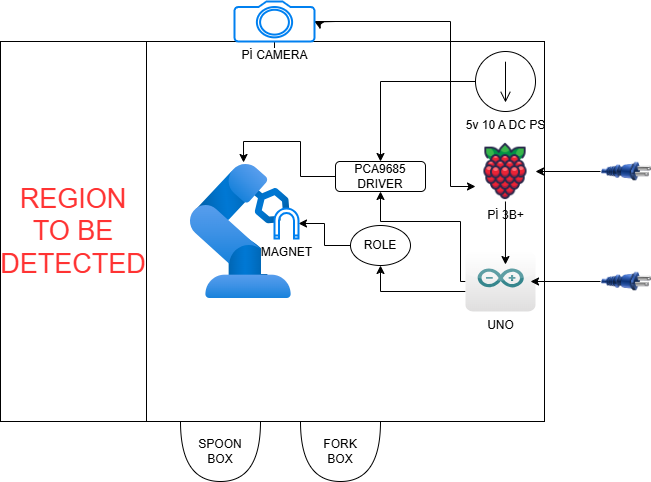

The diagram above was exported from draw.io. Its source (the exported page's mxGraphModel, read from the mxfile embedded in the PNG):
<mxGraphModel dx="1434" dy="780" grid="1" gridSize="10" guides="1" tooltips="1" connect="1" arrows="1" fold="1" page="1" pageScale="1" pageWidth="827" pageHeight="1169" math="0" shadow="0">
  <root>
    <mxCell id="0" />
    <mxCell id="1" parent="0" />
    <mxCell id="UihBvjYG3x3QE9FjtG9W-5" value="" style="rounded=0;whiteSpace=wrap;html=1;" vertex="1" parent="1">
      <mxGeometry x="144" y="300" width="540" height="380" as="geometry" />
    </mxCell>
    <mxCell id="UihBvjYG3x3QE9FjtG9W-1" value="" style="image;aspect=fixed;html=1;points=[];align=center;fontSize=12;image=img/lib/azure2/other/Defender_Industrial_Robot.svg;" vertex="1" parent="1">
      <mxGeometry x="330" y="423" width="100.65" height="134" as="geometry" />
    </mxCell>
    <mxCell id="UihBvjYG3x3QE9FjtG9W-37" style="edgeStyle=orthogonalEdgeStyle;rounded=0;orthogonalLoop=1;jettySize=auto;html=1;" edge="1" parent="1" source="UihBvjYG3x3QE9FjtG9W-8" target="UihBvjYG3x3QE9FjtG9W-13">
      <mxGeometry relative="1" as="geometry">
        <Array as="points">
          <mxPoint x="600" y="540" />
          <mxPoint x="600" y="480" />
          <mxPoint x="520" y="480" />
        </Array>
      </mxGeometry>
    </mxCell>
    <mxCell id="UihBvjYG3x3QE9FjtG9W-39" style="edgeStyle=orthogonalEdgeStyle;rounded=0;orthogonalLoop=1;jettySize=auto;html=1;entryX=0.5;entryY=1;entryDx=0;entryDy=0;" edge="1" parent="1" source="UihBvjYG3x3QE9FjtG9W-8" target="UihBvjYG3x3QE9FjtG9W-12">
      <mxGeometry relative="1" as="geometry">
        <Array as="points">
          <mxPoint x="520" y="550" />
        </Array>
      </mxGeometry>
    </mxCell>
    <mxCell id="UihBvjYG3x3QE9FjtG9W-8" value="UNO&lt;div&gt;&lt;span style=&quot;white-space: pre;&quot;&gt;&#09;&lt;/span&gt;&lt;br&gt;&lt;/div&gt;" style="dashed=0;outlineConnect=0;html=1;align=center;labelPosition=center;verticalLabelPosition=bottom;verticalAlign=top;shape=mxgraph.webicons.arduino;gradientColor=#DFDEDE" vertex="1" parent="1">
      <mxGeometry x="605" y="510" width="70" height="60" as="geometry" />
    </mxCell>
    <mxCell id="UihBvjYG3x3QE9FjtG9W-31" style="edgeStyle=orthogonalEdgeStyle;rounded=0;orthogonalLoop=1;jettySize=auto;html=1;" edge="1" parent="1" source="UihBvjYG3x3QE9FjtG9W-10" target="UihBvjYG3x3QE9FjtG9W-13">
      <mxGeometry relative="1" as="geometry" />
    </mxCell>
    <mxCell id="UihBvjYG3x3QE9FjtG9W-10" value="5v 10 A DC PS" style="pointerEvents=1;verticalLabelPosition=bottom;shadow=0;dashed=0;align=center;html=1;verticalAlign=top;shape=mxgraph.electrical.signal_sources.source;aspect=fixed;points=[[0.5,0,0],[1,0.5,0],[0.5,1,0],[0,0.5,0]];elSignalType=dc2;" vertex="1" parent="1">
      <mxGeometry x="615" y="310" width="60" height="60" as="geometry" />
    </mxCell>
    <mxCell id="UihBvjYG3x3QE9FjtG9W-11" value="Pİ 3B+" style="shape=image;html=1;verticalAlign=top;verticalLabelPosition=bottom;labelBackgroundColor=#ffffff;imageAspect=0;aspect=fixed;image=https://cdn1.iconfinder.com/data/icons/fruit-136/64/Fruit_iconfree_Filled_Outline_raspberry-healthy-organic-food-fruit_icon-128.png" vertex="1" parent="1">
      <mxGeometry x="615" y="400" width="60" height="60" as="geometry" />
    </mxCell>
    <mxCell id="UihBvjYG3x3QE9FjtG9W-34" value="" style="edgeStyle=orthogonalEdgeStyle;rounded=0;orthogonalLoop=1;jettySize=auto;html=1;" edge="1" parent="1" source="UihBvjYG3x3QE9FjtG9W-12" target="UihBvjYG3x3QE9FjtG9W-33">
      <mxGeometry relative="1" as="geometry" />
    </mxCell>
    <mxCell id="UihBvjYG3x3QE9FjtG9W-12" value="ROLE" style="ellipse;whiteSpace=wrap;html=1;" vertex="1" parent="1">
      <mxGeometry x="490" y="484" width="60" height="40" as="geometry" />
    </mxCell>
    <mxCell id="UihBvjYG3x3QE9FjtG9W-13" value="PCA9685&lt;div&gt;DRIVER&lt;/div&gt;" style="rounded=1;whiteSpace=wrap;html=1;" vertex="1" parent="1">
      <mxGeometry x="475" y="420" width="90" height="30" as="geometry" />
    </mxCell>
    <mxCell id="UihBvjYG3x3QE9FjtG9W-14" value="&lt;h1&gt;&lt;span style=&quot;background-color: initial; color: rgb(255, 51, 51); font-size: 27px; font-weight: normal;&quot;&gt;REGION TO BE DETECTED&lt;/span&gt;&lt;/h1&gt;" style="rounded=0;whiteSpace=wrap;html=1;" vertex="1" parent="1">
      <mxGeometry x="140" y="300" width="146" height="380" as="geometry" />
    </mxCell>
    <mxCell id="UihBvjYG3x3QE9FjtG9W-16" value="SPOON&lt;div&gt;BOX&lt;/div&gt;" style="shape=or;whiteSpace=wrap;html=1;direction=south;" vertex="1" parent="1">
      <mxGeometry x="320" y="680" width="80" height="60" as="geometry" />
    </mxCell>
    <mxCell id="UihBvjYG3x3QE9FjtG9W-17" value="FORK&lt;div&gt;BOX&lt;/div&gt;" style="shape=or;whiteSpace=wrap;html=1;direction=south;" vertex="1" parent="1">
      <mxGeometry x="440" y="680" width="80" height="60" as="geometry" />
    </mxCell>
    <mxCell id="UihBvjYG3x3QE9FjtG9W-18" style="edgeStyle=orthogonalEdgeStyle;rounded=0;orthogonalLoop=1;jettySize=auto;html=1;exitX=0.5;exitY=1;exitDx=0;exitDy=0;" edge="1" parent="1" source="UihBvjYG3x3QE9FjtG9W-11" target="UihBvjYG3x3QE9FjtG9W-11">
      <mxGeometry relative="1" as="geometry" />
    </mxCell>
    <mxCell id="UihBvjYG3x3QE9FjtG9W-30" style="edgeStyle=orthogonalEdgeStyle;rounded=0;orthogonalLoop=1;jettySize=auto;html=1;" edge="1" parent="1" source="UihBvjYG3x3QE9FjtG9W-21" target="UihBvjYG3x3QE9FjtG9W-5">
      <mxGeometry relative="1" as="geometry">
        <mxPoint x="475" y="280" as="sourcePoint" />
        <mxPoint x="640" y="400" as="targetPoint" />
        <Array as="points" />
      </mxGeometry>
    </mxCell>
    <mxCell id="UihBvjYG3x3QE9FjtG9W-35" style="edgeStyle=orthogonalEdgeStyle;rounded=0;orthogonalLoop=1;jettySize=auto;html=1;entryX=0;entryY=0.75;entryDx=0;entryDy=0;" edge="1" parent="1" source="UihBvjYG3x3QE9FjtG9W-21" target="UihBvjYG3x3QE9FjtG9W-11">
      <mxGeometry relative="1" as="geometry">
        <Array as="points">
          <mxPoint x="590" y="280" />
          <mxPoint x="590" y="445" />
        </Array>
      </mxGeometry>
    </mxCell>
    <mxCell id="UihBvjYG3x3QE9FjtG9W-29" style="edgeStyle=orthogonalEdgeStyle;rounded=0;orthogonalLoop=1;jettySize=auto;html=1;entryX=0.571;entryY=0.217;entryDx=0;entryDy=0;entryPerimeter=0;" edge="1" parent="1" source="UihBvjYG3x3QE9FjtG9W-11" target="UihBvjYG3x3QE9FjtG9W-8">
      <mxGeometry relative="1" as="geometry" />
    </mxCell>
    <mxCell id="UihBvjYG3x3QE9FjtG9W-33" value="MAGNET&lt;div&gt;&lt;br&gt;&lt;/div&gt;" style="html=1;verticalLabelPosition=bottom;align=center;labelBackgroundColor=#ffffff;verticalAlign=top;strokeWidth=2;strokeColor=#0080F0;shadow=0;dashed=0;shape=mxgraph.ios7.icons.magnet;pointerEvents=1;direction=west;" vertex="1" parent="1">
      <mxGeometry x="414" y="467" width="24" height="30" as="geometry" />
    </mxCell>
    <mxCell id="UihBvjYG3x3QE9FjtG9W-40" value="" style="edgeStyle=orthogonalEdgeStyle;rounded=0;orthogonalLoop=1;jettySize=auto;html=1;" edge="1" parent="1" target="UihBvjYG3x3QE9FjtG9W-21">
      <mxGeometry relative="1" as="geometry">
        <mxPoint x="475" y="280" as="sourcePoint" />
        <mxPoint x="414" y="300" as="targetPoint" />
        <Array as="points" />
      </mxGeometry>
    </mxCell>
    <mxCell id="UihBvjYG3x3QE9FjtG9W-21" value="Pİ CAMERA" style="html=1;verticalLabelPosition=bottom;align=center;labelBackgroundColor=#ffffff;verticalAlign=top;strokeWidth=2;strokeColor=#0080F0;shadow=0;dashed=0;shape=mxgraph.ios7.icons.camera;" vertex="1" parent="1">
      <mxGeometry x="374" y="260" width="80" height="40" as="geometry" />
    </mxCell>
    <mxCell id="UihBvjYG3x3QE9FjtG9W-43" style="edgeStyle=orthogonalEdgeStyle;rounded=0;orthogonalLoop=1;jettySize=auto;html=1;entryX=1;entryY=0.5;entryDx=0;entryDy=0;" edge="1" parent="1" source="UihBvjYG3x3QE9FjtG9W-42" target="UihBvjYG3x3QE9FjtG9W-11">
      <mxGeometry relative="1" as="geometry" />
    </mxCell>
    <mxCell id="UihBvjYG3x3QE9FjtG9W-42" value="" style="image;html=1;image=img/lib/clip_art/general/Plug_128x128.png;direction=south;" vertex="1" parent="1">
      <mxGeometry x="740" y="397" width="50" height="66" as="geometry" />
    </mxCell>
    <mxCell id="UihBvjYG3x3QE9FjtG9W-44" value="" style="image;html=1;image=img/lib/clip_art/general/Plug_128x128.png;direction=south;" vertex="1" parent="1">
      <mxGeometry x="740" y="507" width="50" height="66" as="geometry" />
    </mxCell>
    <mxCell id="UihBvjYG3x3QE9FjtG9W-45" style="edgeStyle=orthogonalEdgeStyle;rounded=0;orthogonalLoop=1;jettySize=auto;html=1;entryX=0.929;entryY=0.5;entryDx=0;entryDy=0;entryPerimeter=0;" edge="1" parent="1" source="UihBvjYG3x3QE9FjtG9W-44" target="UihBvjYG3x3QE9FjtG9W-8">
      <mxGeometry relative="1" as="geometry" />
    </mxCell>
    <mxCell id="UihBvjYG3x3QE9FjtG9W-46" style="edgeStyle=orthogonalEdgeStyle;rounded=0;orthogonalLoop=1;jettySize=auto;html=1;entryX=0.527;entryY=-0.015;entryDx=0;entryDy=0;entryPerimeter=0;" edge="1" parent="1" source="UihBvjYG3x3QE9FjtG9W-13" target="UihBvjYG3x3QE9FjtG9W-1">
      <mxGeometry relative="1" as="geometry">
        <Array as="points">
          <mxPoint x="440" y="435" />
          <mxPoint x="440" y="400" />
          <mxPoint x="383" y="400" />
        </Array>
      </mxGeometry>
    </mxCell>
  </root>
</mxGraphModel>